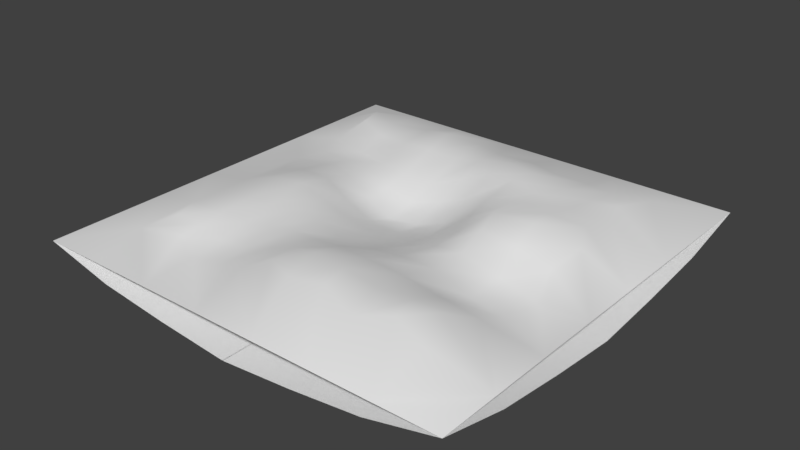 # Source: Tiles.blend  (saved by Blender 2.77.0; exported with 4.5.12 LTS)
import bpy
from mathutils import Matrix  # noqa: F401  (used for matrix-valued properties, if any)

bpy.ops.wm.read_factory_settings(use_empty=True)
scene = bpy.context.scene
scene.name = 'Scene'

# ---- collections
col_collection_1 = bpy.data.collections.new('Collection 1'); scene.collection.children.link(col_collection_1)

# ---- world
world_world = bpy.data.worlds.new('World'); scene.world = world_world
world_world.color = (0.05088, 0.05088, 0.05088)
world_world.use_sun_shadow = False
world_world.sun_shadow_jitter_overblur = 0.0
world_world.cycles.sampling_method = 'MANUAL'

# ---- meshes
me_plane_003 = bpy.data.meshes.new('Plane.003')
me_plane_003.from_pydata([(-0.5, -0.5, 0.0), (0.5, -0.5, 0.0), (-0.5, 0.5, 0.0), (0.5, 0.5, 0.0), (-0.5, 0.3333, -0.04007), (-0.5, 0.1667, -0.06013), (-0.5, -1.49e-08, -0.075), (-0.5, -0.1667, -0.06013), (-0.5, -0.3333, -0.04007), (-0.3333, -0.5, 0.0), (-0.1667, -0.5, 0.0), (1.49e-08, -0.5, 0.0), (0.1667, -0.5, 0.0), (0.3333, -0.5, 0.0), (0.5, -0.3333, -0.04007), (0.5, -0.1667, -0.06013), (0.5, 1.49e-08, -0.075), (0.5, 0.1667, -0.06013), (0.5, 0.3333, -0.04007), (0.3333, 0.5, -0.04007), (0.1667, 0.5, -0.06013), (-1.49e-08, 0.5, -0.075), (-0.1667, 0.5, -0.06013), (-0.3333, 0.5, -0.04007), (-0.3333, -0.3333, -0.04007), (-0.3333, -0.1667, -0.06013), (-0.3333, 1.49e-08, -0.075), (-0.3333, 0.1667, -0.06013), (-0.3333, 0.3333, -0.05275), (-0.1667, -0.3333, -0.04007), (-0.1667, -0.1667, -0.06013), (-0.1667, 1.49e-08, -0.075), (-0.1667, 0.1667, -0.075), (-0.1667, 0.3333, -0.06013), (9.934e-09, -0.3333, -0.04007), (4.967e-09, -0.1667, -0.06013), (-4.441e-16, 1.49e-08, -0.075), (-4.967e-09, 0.1667, -0.075), (-9.934e-09, 0.3333, -0.075), (0.1667, -0.3333, -0.04007), (0.1667, -0.1667, -0.06013), (0.1667, 1.49e-08, -0.075), (0.1667, 0.1667, -0.075), (0.1667, 0.3333, -0.06013), (0.3333, -0.3333, -0.04007), (0.3333, -0.1667, -0.06013), (0.3333, 1.49e-08, -0.075), (0.3333, 0.1667, -0.06013), (0.3333, 0.3333, -0.05275)], [], [(48, 18, 3, 19), (4, 28, 23, 2), (28, 33, 22, 23), (33, 38, 21, 22), (38, 43, 20, 21), (43, 48, 19, 20), (0, 9, 24, 8), (8, 24, 25, 7), (7, 25, 26, 6), (6, 26, 27, 5), (5, 27, 28, 4), (9, 10, 29, 24), (24, 29, 30, 25), (25, 30, 31, 26), (26, 31, 32, 27), (27, 32, 33, 28), (10, 11, 34, 29), (29, 34, 35, 30), (30, 35, 36, 31), (31, 36, 37, 32), (32, 37, 38, 33), (11, 12, 39, 34), (34, 39, 40, 35), (35, 40, 41, 36), (36, 41, 42, 37), (37, 42, 43, 38), (12, 13, 44, 39), (39, 44, 45, 40), (40, 45, 46, 41), (41, 46, 47, 42), (42, 47, 48, 43), (13, 1, 14, 44), (44, 14, 15, 45), (45, 15, 16, 46), (46, 16, 17, 47), (47, 17, 18, 48)])
me_plane_003.polygons.foreach_set('use_smooth', [True] * 36)
me_plane_003.use_remesh_preserve_volume = False
me_plane_003.use_remesh_preserve_attributes = False
me_plane_003.use_mirror_vertex_groups = False
me_plane_003.update()
me_plane_002 = bpy.data.meshes.new('Plane.002')
me_plane_002.from_pydata([(-0.5, -0.5, 0.0), (0.5, -0.5, 0.0), (-0.5, 0.5, 0.0), (0.5, 0.5, 0.0), (-0.5, 0.3333, 0.0), (-0.5, 0.1667, 0.0), (-0.5, -1.49e-08, 0.0), (-0.5, -0.1667, 0.0), (-0.5, -0.3333, 0.0), (-0.3333, -0.5, -0.04007), (-0.1667, -0.5, -0.06013), (1.49e-08, -0.5, -0.075), (0.1667, -0.5, -0.06013), (0.3333, -0.5, -0.04007), (0.5, -0.3333, 0.0), (0.5, -0.1667, 0.0), (0.5, 1.49e-08, 0.0), (0.5, 0.1667, 0.0), (0.5, 0.3333, 0.0), (0.3333, 0.5, -0.04007), (0.1667, 0.5, -0.06013), (-1.49e-08, 0.5, -0.075), (-0.1667, 0.5, -0.06013), (-0.3333, 0.5, -0.04007), (-0.3333, -0.3333, -0.04007), (-0.3333, -0.1667, -0.04007), (-0.3333, 1.49e-08, -0.04007), (-0.3333, 0.1667, -0.04007), (-0.3333, 0.3333, -0.04007), (-0.1667, -0.3333, -0.06013), (-0.1667, -0.1667, -0.06013), (-0.1667, 1.49e-08, -0.06013), (-0.1667, 0.1667, -0.06013), (-0.1667, 0.3333, -0.06013), (9.934e-09, -0.3333, -0.075), (4.967e-09, -0.1667, -0.075), (-4.441e-16, 1.49e-08, -0.075), (-4.967e-09, 0.1667, -0.075), (-9.934e-09, 0.3333, -0.075), (0.1667, -0.3333, -0.06013), (0.1667, -0.1667, -0.06013), (0.1667, 1.49e-08, -0.06013), (0.1667, 0.1667, -0.06013), (0.1667, 0.3333, -0.06013), (0.3333, -0.3333, -0.04007), (0.3333, -0.1667, -0.04007), (0.3333, 1.49e-08, -0.04007), (0.3333, 0.1667, -0.04007), (0.3333, 0.3333, -0.04007)], [], [(48, 18, 3, 19), (4, 28, 23, 2), (28, 33, 22, 23), (33, 38, 21, 22), (38, 43, 20, 21), (43, 48, 19, 20), (0, 9, 24, 8), (8, 24, 25, 7), (7, 25, 26, 6), (6, 26, 27, 5), (5, 27, 28, 4), (9, 10, 29, 24), (24, 29, 30, 25), (25, 30, 31, 26), (26, 31, 32, 27), (27, 32, 33, 28), (10, 11, 34, 29), (29, 34, 35, 30), (30, 35, 36, 31), (31, 36, 37, 32), (32, 37, 38, 33), (11, 12, 39, 34), (34, 39, 40, 35), (35, 40, 41, 36), (36, 41, 42, 37), (37, 42, 43, 38), (12, 13, 44, 39), (39, 44, 45, 40), (40, 45, 46, 41), (41, 46, 47, 42), (42, 47, 48, 43), (13, 1, 14, 44), (44, 14, 15, 45), (45, 15, 16, 46), (46, 16, 17, 47), (47, 17, 18, 48)])
me_plane_002.polygons.foreach_set('use_smooth', [True] * 36)
me_plane_002.use_remesh_preserve_volume = False
me_plane_002.use_remesh_preserve_attributes = False
me_plane_002.use_mirror_vertex_groups = False
me_plane_002.update()
me_plane_001 = bpy.data.meshes.new('Plane.001')
me_plane_001.from_pydata([(-0.5, -0.5, 0.0), (0.5, -0.5, 0.0), (-0.5, 0.5, 0.0), (0.5, 0.5, 0.0), (-0.5, 0.3333, -0.04012), (-0.5, 0.1667, -0.06015), (-0.5, -1.49e-08, -0.075), (-0.5, -0.1667, -0.06015), (-0.5, -0.3333, -0.04012), (-0.3333, -0.5, -0.04012), (-0.1667, -0.5, -0.06015), (1.49e-08, -0.5, -0.075), (0.1667, -0.5, -0.06015), (0.3333, -0.5, -0.04012), (0.5, -0.3333, 0.0), (0.5, -0.1667, 0.0), (0.5, 1.49e-08, 0.0), (0.5, 0.1667, 0.0), (0.5, 0.3333, 0.0), (0.3333, 0.5, 0.0), (0.1667, 0.5, 0.0), (-1.49e-08, 0.5, 0.0), (-0.1667, 0.5, 0.0), (-0.3333, 0.5, 0.0), (-0.3333, -0.3333, -0.04012), (-0.3333, -0.1667, -0.06015), (-0.3333, 1.49e-08, -0.075), (-0.3333, 0.1667, -0.06015), (-0.3333, 0.3333, -0.04012), (-0.1667, -0.3333, -0.06015), (-0.1667, -0.1667, -0.06015), (-0.1667, 1.49e-08, -0.06015), (-0.1667, 0.1667, -0.05278), (-0.1667, 0.3333, -0.03371), (9.934e-09, -0.3333, -0.075), (4.967e-09, -0.1667, -0.075), (-4.441e-16, 1.49e-08, -0.075), (-4.967e-09, 0.1667, -0.06015), (-9.934e-09, 0.3333, -0.04012), (0.1667, -0.3333, -0.06015), (0.1667, -0.1667, -0.06015), (0.1667, 1.49e-08, -0.06015), (0.1667, 0.1667, -0.05278), (0.1667, 0.3333, -0.03371), (0.3333, -0.3333, -0.04012), (0.3333, -0.1667, -0.04012), (0.3333, 1.49e-08, -0.04012), (0.3333, 0.1667, -0.03371), (0.3333, 0.3333, 0.0)], [], [(48, 18, 3, 19), (4, 28, 23, 2), (28, 33, 22, 23), (33, 38, 21, 22), (38, 43, 20, 21), (43, 48, 19, 20), (0, 9, 24, 8), (8, 24, 25, 7), (7, 25, 26, 6), (6, 26, 27, 5), (5, 27, 28, 4), (9, 10, 29, 24), (24, 29, 30, 25), (25, 30, 31, 26), (26, 31, 32, 27), (27, 32, 33, 28), (10, 11, 34, 29), (29, 34, 35, 30), (30, 35, 36, 31), (31, 36, 37, 32), (32, 37, 38, 33), (11, 12, 39, 34), (34, 39, 40, 35), (35, 40, 41, 36), (36, 41, 42, 37), (37, 42, 43, 38), (12, 13, 44, 39), (39, 44, 45, 40), (40, 45, 46, 41), (41, 46, 47, 42), (42, 47, 48, 43), (13, 1, 14, 44), (44, 14, 15, 45), (45, 15, 16, 46), (46, 16, 17, 47), (47, 17, 18, 48)])
me_plane_001.polygons.foreach_set('use_smooth', [True] * 36)
me_plane_001.use_remesh_preserve_volume = False
me_plane_001.use_remesh_preserve_attributes = False
me_plane_001.use_mirror_vertex_groups = False
me_plane_001.update()
me_dirt_tile = bpy.data.meshes.new('dirt_tile')
me_dirt_tile.from_pydata([(-0.5, -0.5, 0.0), (0.5, -0.5, 0.0), (-0.5, 0.5, 0.0), (0.5, 0.5, 0.0), (-0.5, 0.3571, 0.0), (-0.5, 0.2143, 0.0), (-0.5, 0.07143, 0.0), (-0.5, -0.07143, 0.0), (-0.5, -0.2143, 0.0), (-0.5, -0.3571, 0.0), (-0.3571, -0.5, 0.0), (-0.2143, -0.5, 0.0), (-0.07143, -0.5, 0.0), (0.07143, -0.5, 0.0), (0.2143, -0.5, 0.0), (0.3571, -0.5, 0.0), (0.5, -0.3571, 0.0), (0.5, -0.2143, 0.0), (0.5, -0.07143, 0.0), (0.5, 0.07143, 0.0), (0.5, 0.2143, 0.0), (0.5, 0.3571, 0.0), (0.3571, 0.5, 0.0), (0.2143, 0.5, 0.0), (0.07143, 0.5, 0.0), (-0.07143, 0.5, 0.0), (-0.2143, 0.5, 0.0), (-0.3571, 0.5, 0.0), (-0.3686, -0.3758, 0.02464), (-0.356, -0.2449, 0.03783), (-0.3576, -0.09353, 0.03706), (-0.3808, 0.0879, 0.01924), (-0.3835, 0.2275, 0.02267), (-0.3823, 0.3663, 0.04824), (-0.2233, -0.3658, -7.364e-05), (-0.2091, -0.2326, 0.03471), (-0.2014, -0.08363, 0.07024), (-0.2056, 0.07229, 0.02918), (-0.1998, 0.1763, 0.02767), (-0.2063, 0.3484, 0.05231), (-0.08384, -0.3704, 0.03037), (-0.08125, -0.228, 0.0535), (-0.07907, -0.07864, 0.02897), (-0.07156, 0.05497, -0.02566), (-0.04873, 0.1706, 0.02477), (-0.04822, 0.3451, 0.05907), (0.0528, -0.3789, 0.06615), (0.04711, -0.2342, 0.06568), (0.07506, -0.06835, 0.01124), (0.0561, 0.07506, -0.005216), (0.07528, 0.2039, 0.06914), (0.09448, 0.3505, 0.05098), (0.2225, -0.4004, 0.06314), (0.2001, -0.2327, 0.05855), (0.2113, -0.06569, 0.03921), (0.1943, 0.05832, 0.07357), (0.2091, 0.1924, 0.06981), (0.2363, 0.3502, 0.0419), (0.3768, -0.3866, 0.05429), (0.3716, -0.2248, 0.02814), (0.3875, -0.06529, -0.009389), (0.385, 0.07927, 0.04736), (0.3726, 0.2127, 0.04198), (0.3754, 0.3708, 0.0361), (-0.3325, -0.3098, 0.04143), (-0.3253, -0.1809, 0.04203), (-0.343, -0.003004, 0.03411), (-0.3604, 0.1632, 0.01746), (-0.3558, 0.2939, 0.05611), (-0.2187, -0.2953, 0.01344), (-0.2022, -0.1646, 0.05299), (-0.2045, -0.0004392, 0.05022), (-0.2017, 0.1198, 0.02639), (-0.1968, 0.2565, 0.05137), (-0.08294, -0.2953, 0.04154), (-0.08154, -0.157, 0.04966), (-0.07644, -0.008182, -0.007001), (-0.05878, 0.1121, -0.003876), (-0.04254, 0.2467, 0.05906), (0.04865, -0.3011, 0.08121), (0.05984, -0.156, 0.03147), (0.07183, 0.006789, -0.002675), (0.05872, 0.1463, 0.02671), (0.08982, 0.262, 0.08094), (0.2134, -0.3184, 0.07582), (0.2022, -0.1459, 0.03424), (0.2067, -0.001132, 0.06087), (0.1942, 0.1247, 0.06935), (0.2274, 0.2595, 0.06025), (0.3463, -0.3094, 0.07296), (0.3546, -0.1442, -0.01062), (0.3642, 0.01087, 0.02384), (0.3545, 0.1437, 0.05878), (0.3438, 0.2854, 0.04668), (-0.2923, -0.3399, 0.01621), (-0.2756, -0.2354, 0.03869), (-0.2727, -0.08789, 0.06254), (-0.2899, 0.08561, 0.03016), (-0.2885, 0.2049, 0.01885), (-0.2943, 0.3236, 0.05511), (-0.1535, -0.3431, 0.009541), (-0.1446, -0.2344, 0.04456), (-0.1439, -0.08241, 0.05405), (-0.1399, 0.06242, -0.001143), (-0.1254, 0.1695, 0.02644), (-0.1215, 0.3186, 0.07367), (-0.01963, -0.3475, 0.06224), (-0.01488, -0.2282, 0.05643), (-0.00264, -0.0765, 0.009169), (-0.00832, 0.06493, -0.02407), (0.01695, 0.1898, 0.04825), (0.02675, 0.3153, 0.06526), (0.1337, -0.367, 0.07322), (0.1155, -0.2352, 0.06523), (0.143, -0.06429, 0.02899), (0.1271, 0.06362, 0.03851), (0.1426, 0.1961, 0.07865), (0.1742, 0.3205, 0.05686), (0.3001, -0.3746, 0.07905), (0.2854, -0.2256, 0.04027), (0.2963, -0.06455, 0.01361), (0.2832, 0.069, 0.07223), (0.2853, 0.2003, 0.05653), (0.3032, 0.3275, 0.04972), (0.2895, 0.2649, 0.04971), (0.278, 0.1331, 0.06601), (0.2878, 0.00414, 0.0482), (0.2866, -0.1416, 0.00317), (0.2883, -0.311, 0.07661), (0.1634, 0.2557, 0.07721), (0.1259, 0.1327, 0.0546), (0.1428, 0.003561, 0.03176), (0.1257, -0.1509, 0.03829), (0.1254, -0.3067, 0.07702), (0.0247, 0.2495, 0.07268), (0.002662, 0.1323, 0.007819), (-0.003802, -0.003263, -0.01456), (-0.01023, -0.1569, 0.03206), (-0.01618, -0.2917, 0.06384), (-0.1178, 0.2479, 0.06024), (-0.1318, 0.1125, 0.01057), (-0.1436, -0.004895, 0.01996), (-0.1435, -0.1638, 0.05767), (-0.15, -0.2953, 0.02035), (-0.2834, 0.2703, 0.04394), (-0.2865, 0.1454, 0.01894), (-0.2789, 0.0008069, 0.04893), (-0.2668, -0.1694, 0.04748), (-0.2802, -0.2931, 0.02628)], [], [(63, 21, 3, 22), (4, 33, 27, 2), (33, 99, 39, 26, 27), (39, 105, 45, 25, 26), (45, 111, 51, 24, 25), (51, 117, 57, 23, 24), (57, 123, 63, 22, 23), (0, 10, 28, 9), (9, 28, 64, 29, 8), (8, 29, 65, 30, 7), (7, 30, 66, 31, 6), (6, 31, 67, 32, 5), (5, 32, 68, 33, 4), (10, 11, 34, 94, 28), (148, 69, 35, 95), (147, 70, 36, 96), (146, 71, 37, 97), (145, 72, 38, 98), (144, 73, 39, 99), (11, 12, 40, 100, 34), (143, 74, 41, 101), (142, 75, 42, 102), (141, 76, 43, 103), (140, 77, 44, 104), (139, 78, 45, 105), (12, 13, 46, 106, 40), (138, 79, 47, 107), (137, 80, 48, 108), (136, 81, 49, 109), (135, 82, 50, 110), (134, 83, 51, 111), (13, 14, 52, 112, 46), (133, 84, 53, 113), (132, 85, 54, 114), (131, 86, 55, 115), (130, 87, 56, 116), (129, 88, 57, 117), (14, 15, 58, 118, 52), (128, 89, 59, 119), (127, 90, 60, 120), (126, 91, 61, 121), (125, 92, 62, 122), (124, 93, 63, 123), (15, 1, 16, 58), (58, 16, 17, 59, 89), (59, 17, 18, 60, 90), (60, 18, 19, 61, 91), (61, 19, 20, 62, 92), (62, 20, 21, 63, 93), (88, 124, 123, 57), (56, 122, 124, 88), (122, 62, 93, 124), (87, 125, 122, 56), (55, 121, 125, 87), (121, 61, 92, 125), (86, 126, 121, 55), (54, 120, 126, 86), (120, 60, 91, 126), (85, 127, 120, 54), (53, 119, 127, 85), (119, 59, 90, 127), (84, 128, 119, 53), (52, 118, 128, 84), (118, 58, 89, 128), (83, 129, 117, 51), (50, 116, 129, 83), (116, 56, 88, 129), (82, 130, 116, 50), (49, 115, 130, 82), (115, 55, 87, 130), (81, 131, 115, 49), (48, 114, 131, 81), (114, 54, 86, 131), (80, 132, 114, 48), (47, 113, 132, 80), (113, 53, 85, 132), (79, 133, 113, 47), (46, 112, 133, 79), (112, 52, 84, 133), (78, 134, 111, 45), (44, 110, 134, 78), (110, 50, 83, 134), (77, 135, 110, 44), (43, 109, 135, 77), (109, 49, 82, 135), (76, 136, 109, 43), (42, 108, 136, 76), (108, 48, 81, 136), (75, 137, 108, 42), (41, 107, 137, 75), (107, 47, 80, 137), (74, 138, 107, 41), (40, 106, 138, 74), (106, 46, 79, 138), (73, 139, 105, 39), (38, 104, 139, 73), (104, 44, 78, 139), (72, 140, 104, 38), (37, 103, 140, 72), (103, 43, 77, 140), (71, 141, 103, 37), (36, 102, 141, 71), (102, 42, 76, 141), (70, 142, 102, 36), (35, 101, 142, 70), (101, 41, 75, 142), (69, 143, 101, 35), (34, 100, 143, 69), (100, 40, 74, 143), (68, 144, 99, 33), (32, 98, 144, 68), (98, 38, 73, 144), (67, 145, 98, 32), (31, 97, 145, 67), (97, 37, 72, 145), (66, 146, 97, 31), (30, 96, 146, 66), (96, 36, 71, 146), (65, 147, 96, 30), (29, 95, 147, 65), (95, 35, 70, 147), (64, 148, 95, 29), (28, 94, 148, 64), (94, 34, 69, 148)])
me_dirt_tile.polygons.foreach_set('use_smooth', [True] * 124)
me_dirt_tile.use_remesh_preserve_volume = False
me_dirt_tile.use_remesh_preserve_attributes = False
me_dirt_tile.use_mirror_vertex_groups = False
me_dirt_tile.update()

# ---- objects
ob_plane_002 = bpy.data.objects.new('Plane.002', me_plane_003)
ob_plane = bpy.data.objects.new('Plane', me_plane_002)
ob_plane_001 = bpy.data.objects.new('Plane.001', me_plane_001)
ob_dirt_tile = bpy.data.objects.new('dirt_tile', me_dirt_tile)

# ---- transforms, parenting, visibility, modifiers, constraints
ob_plane_002.location = (0.0, 0.0, 0.0)
ob_plane_002.lineart.crease_threshold = 0.0
ob_plane.location = (0.0, 0.0, 0.0)
ob_plane.lineart.crease_threshold = 0.0
ob_plane_001.location = (0.0, 0.0, 0.0)
ob_plane_001.lineart.crease_threshold = 0.0
ob_dirt_tile.location = (0.0, 0.0, 0.0)
ob_dirt_tile.hide_viewport = True
ob_dirt_tile.lineart.crease_threshold = 0.0

# ---- collection membership
col_collection_1.objects.link(ob_plane_002)
col_collection_1.objects.link(ob_plane)
col_collection_1.objects.link(ob_plane_001)
col_collection_1.objects.link(ob_dirt_tile)

# ---- scene / render settings (as saved in the file)
scene.frame_start = 1; scene.frame_end = 250; scene.frame_set(0)
scene.render.engine = 'BLENDER_EEVEE_NEXT'
scene.render.resolution_percentage = 50
scene.render.dither_intensity = 0.0
scene.cycles.use_denoising = False
scene.cycles.samples = 128
scene.cycles.sampling_pattern = 'TABULATED_SOBOL'
scene.cycles.light_sampling_threshold = 0.0
scene.cycles.use_adaptive_sampling = False
scene.cycles.use_light_tree = False
scene.cycles.blur_glossy = 0.0
scene.cycles.sample_clamp_indirect = 0.0
scene.view_settings.view_transform = 'Standard'
bpy.context.view_layer.update()

# ---- added for rendering (the .blend has no active camera and no usable light): camera, sun
cam_auto = bpy.data.cameras.new('AutoCamera')
cam_auto.lens = 50.0
cam_auto.sensor_width = 36.0
cam_auto.clip_end = 1000.0
ob_auto_camera = bpy.data.objects.new('AutoCamera', cam_auto)
scene.collection.objects.link(ob_auto_camera)
ob_auto_camera.location = (1.31642, -1.57971, 1.05625)
ob_auto_camera.rotation_euler = (1.09748, -7.21219e-08, 0.694738)
scene.camera = ob_auto_camera
light_auto_sun = bpy.data.lights.new('AutoSun', 'SUN')
light_auto_sun.energy = 3.0
light_auto_sun.angle = 0.0523599
ob_auto_sun = bpy.data.objects.new('AutoSun', light_auto_sun)
scene.collection.objects.link(ob_auto_sun)
ob_auto_sun.rotation_euler = (0.872665, 0.174533, 0.523599)
bpy.context.view_layer.update()
